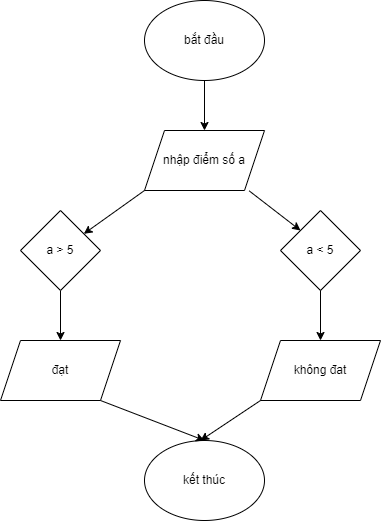

The diagram above was exported from draw.io. Its source (the exported page's mxGraphModel, read from the mxfile embedded in the PNG):
<mxGraphModel dx="1006" dy="531" grid="1" gridSize="10" guides="1" tooltips="1" connect="1" arrows="1" fold="1" page="1" pageScale="1" pageWidth="827" pageHeight="1169" math="0" shadow="0">
  <root>
    <mxCell id="0" />
    <mxCell id="1" parent="0" />
    <mxCell id="vZivIwUXJFp3hLZFWRPt-2" value="" style="edgeStyle=orthogonalEdgeStyle;rounded=0;orthogonalLoop=1;jettySize=auto;html=1;" edge="1" parent="1" source="EGE_XgF_ThsBhA_vBnYO-1" target="vZivIwUXJFp3hLZFWRPt-1">
      <mxGeometry relative="1" as="geometry" />
    </mxCell>
    <mxCell id="EGE_XgF_ThsBhA_vBnYO-1" value="bắt đầu" style="ellipse;whiteSpace=wrap;html=1;" vertex="1" parent="1">
      <mxGeometry x="354" y="100" width="120" height="80" as="geometry" />
    </mxCell>
    <mxCell id="vZivIwUXJFp3hLZFWRPt-1" value="nhập điểm số a" style="shape=parallelogram;perimeter=parallelogramPerimeter;whiteSpace=wrap;html=1;fixedSize=1;" vertex="1" parent="1">
      <mxGeometry x="354" y="230" width="120" height="60" as="geometry" />
    </mxCell>
    <mxCell id="vZivIwUXJFp3hLZFWRPt-7" value="" style="edgeStyle=orthogonalEdgeStyle;rounded=0;orthogonalLoop=1;jettySize=auto;html=1;" edge="1" parent="1" source="vZivIwUXJFp3hLZFWRPt-3" target="vZivIwUXJFp3hLZFWRPt-5">
      <mxGeometry relative="1" as="geometry" />
    </mxCell>
    <mxCell id="vZivIwUXJFp3hLZFWRPt-3" value="a &amp;gt; 5" style="rhombus;whiteSpace=wrap;html=1;" vertex="1" parent="1">
      <mxGeometry x="230" y="310" width="80" height="80" as="geometry" />
    </mxCell>
    <mxCell id="vZivIwUXJFp3hLZFWRPt-8" value="" style="edgeStyle=orthogonalEdgeStyle;rounded=0;orthogonalLoop=1;jettySize=auto;html=1;" edge="1" parent="1" source="vZivIwUXJFp3hLZFWRPt-4" target="vZivIwUXJFp3hLZFWRPt-6">
      <mxGeometry relative="1" as="geometry" />
    </mxCell>
    <mxCell id="vZivIwUXJFp3hLZFWRPt-4" value="a &amp;lt; 5" style="rhombus;whiteSpace=wrap;html=1;" vertex="1" parent="1">
      <mxGeometry x="490" y="310" width="80" height="80" as="geometry" />
    </mxCell>
    <mxCell id="vZivIwUXJFp3hLZFWRPt-5" value="đạt" style="shape=parallelogram;perimeter=parallelogramPerimeter;whiteSpace=wrap;html=1;fixedSize=1;" vertex="1" parent="1">
      <mxGeometry x="210" y="440" width="120" height="60" as="geometry" />
    </mxCell>
    <mxCell id="vZivIwUXJFp3hLZFWRPt-6" value="không đat" style="shape=parallelogram;perimeter=parallelogramPerimeter;whiteSpace=wrap;html=1;fixedSize=1;" vertex="1" parent="1">
      <mxGeometry x="470" y="440" width="120" height="60" as="geometry" />
    </mxCell>
    <mxCell id="vZivIwUXJFp3hLZFWRPt-9" value="kết thúc" style="ellipse;whiteSpace=wrap;html=1;" vertex="1" parent="1">
      <mxGeometry x="354" y="540" width="120" height="80" as="geometry" />
    </mxCell>
    <mxCell id="vZivIwUXJFp3hLZFWRPt-10" value="" style="endArrow=classic;html=1;rounded=0;exitX=0;exitY=1;exitDx=0;exitDy=0;" edge="1" parent="1" source="vZivIwUXJFp3hLZFWRPt-1" target="vZivIwUXJFp3hLZFWRPt-3">
      <mxGeometry width="50" height="50" relative="1" as="geometry">
        <mxPoint x="290" y="310" as="sourcePoint" />
        <mxPoint x="340" y="260" as="targetPoint" />
      </mxGeometry>
    </mxCell>
    <mxCell id="vZivIwUXJFp3hLZFWRPt-11" value="" style="endArrow=classic;html=1;rounded=0;entryX=0;entryY=0;entryDx=0;entryDy=0;exitX=0.873;exitY=1.007;exitDx=0;exitDy=0;exitPerimeter=0;" edge="1" parent="1" source="vZivIwUXJFp3hLZFWRPt-1" target="vZivIwUXJFp3hLZFWRPt-4">
      <mxGeometry width="50" height="50" relative="1" as="geometry">
        <mxPoint x="460" y="280" as="sourcePoint" />
        <mxPoint x="510" y="230" as="targetPoint" />
      </mxGeometry>
    </mxCell>
    <mxCell id="vZivIwUXJFp3hLZFWRPt-13" value="" style="endArrow=classic;html=1;rounded=0;entryX=0.5;entryY=0;entryDx=0;entryDy=0;" edge="1" parent="1" target="vZivIwUXJFp3hLZFWRPt-9">
      <mxGeometry width="50" height="50" relative="1" as="geometry">
        <mxPoint x="310" y="500" as="sourcePoint" />
        <mxPoint x="360" y="450" as="targetPoint" />
      </mxGeometry>
    </mxCell>
    <mxCell id="vZivIwUXJFp3hLZFWRPt-14" value="" style="endArrow=classic;html=1;rounded=0;exitX=0;exitY=1;exitDx=0;exitDy=0;" edge="1" parent="1" source="vZivIwUXJFp3hLZFWRPt-6">
      <mxGeometry width="50" height="50" relative="1" as="geometry">
        <mxPoint x="400" y="520" as="sourcePoint" />
        <mxPoint x="410" y="540" as="targetPoint" />
      </mxGeometry>
    </mxCell>
  </root>
</mxGraphModel>